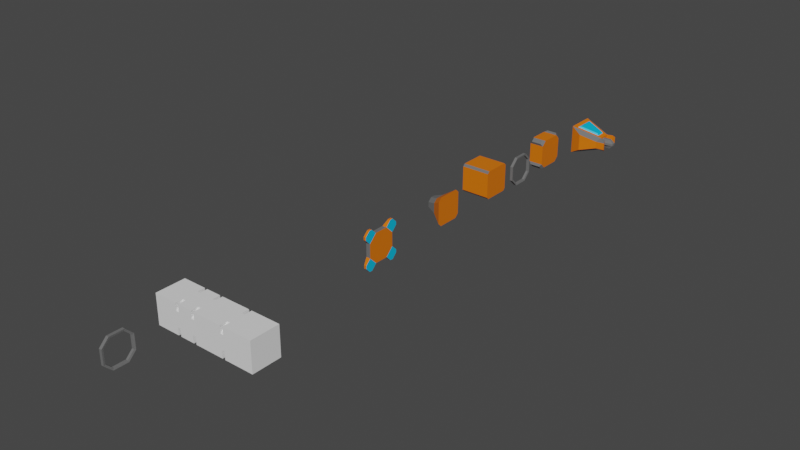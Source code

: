 # Source: modular_ship.blend  (saved by Blender 3.0.42; exported with 4.5.12 LTS)
import bpy
from mathutils import Matrix  # noqa: F401  (used for matrix-valued properties, if any)

bpy.ops.wm.read_factory_settings(use_empty=True)
scene = bpy.context.scene
scene.name = 'Scene'

# ---- collections
col_collection = bpy.data.collections.new('Collection'); scene.collection.children.link(col_collection)
col_concept_v1 = bpy.data.collections.new('Concept_v1'); scene.collection.children.link(col_concept_v1)

# ---- materials (node trees are filled in below, after node groups)
mat_base = bpy.data.materials.new('Base')
mat_base.use_transparent_shadow = False
mat_glass = bpy.data.materials.new('Glass')
mat_glass.use_transparent_shadow = False
mat_contrast = bpy.data.materials.new('Contrast')
mat_contrast.use_transparent_shadow = False
mat_glow = bpy.data.materials.new('Glow')
mat_glow.use_transparent_shadow = False

# ---- material node trees
mat_base.use_nodes = True; mat_base.node_tree.nodes.clear()
_N = mat_base.node_tree.nodes; _L = mat_base.node_tree.links
n0 = _N.new('ShaderNodeBsdfPrincipled'); n0.name = 'Principled BSDF'; n0.location = (10, 300)
n0.distribution = 'GGX'
n0.subsurface_method = 'RANDOM_WALK_SKIN'
n0.inputs[0].default_value = (0.8, 0.1701, 0.0, 1.0)
n0.inputs[3].default_value = 1.45
n0.inputs[27].default_value = (0.0, 0.0, 0.0, 1.0)
n0.inputs[28].default_value = 1.0
n1 = _N.new('ShaderNodeOutputMaterial'); n1.name = 'Material Output'; n1.location = (300, 300)
_L.new(n0.outputs[0], n1.inputs[0])
n1.is_active_output = True
mat_glass.use_nodes = True; mat_glass.node_tree.nodes.clear()
_N = mat_glass.node_tree.nodes; _L = mat_glass.node_tree.links
n0 = _N.new('ShaderNodeBsdfPrincipled'); n0.name = 'Principled BSDF'; n0.location = (10, 300)
n0.distribution = 'GGX'
n0.subsurface_method = 'RANDOM_WALK_SKIN'
n0.inputs[0].default_value = (0.0, 0.4898, 0.8, 1.0)
n0.inputs[3].default_value = 1.45
n0.inputs[27].default_value = (0.0, 0.0, 0.0, 1.0)
n0.inputs[28].default_value = 1.0
n1 = _N.new('ShaderNodeOutputMaterial'); n1.name = 'Material Output'; n1.location = (300, 300)
_L.new(n0.outputs[0], n1.inputs[0])
n1.is_active_output = True
mat_contrast.use_nodes = True; mat_contrast.node_tree.nodes.clear()
_N = mat_contrast.node_tree.nodes; _L = mat_contrast.node_tree.links
n0 = _N.new('ShaderNodeBsdfPrincipled'); n0.name = 'Principled BSDF'; n0.location = (10, 300)
n0.distribution = 'GGX'
n0.subsurface_method = 'RANDOM_WALK_SKIN'
n0.inputs[0].default_value = (0.1559, 0.1559, 0.1559, 1.0)
n0.inputs[3].default_value = 1.45
n0.inputs[27].default_value = (0.0, 0.0, 0.0, 1.0)
n0.inputs[28].default_value = 1.0
n1 = _N.new('ShaderNodeOutputMaterial'); n1.name = 'Material Output'; n1.location = (300, 300)
_L.new(n0.outputs[0], n1.inputs[0])
n1.is_active_output = True
mat_glow.use_nodes = True; mat_glow.node_tree.nodes.clear()
_N = mat_glow.node_tree.nodes; _L = mat_glow.node_tree.links
n0 = _N.new('ShaderNodeBsdfPrincipled'); n0.name = 'Principled BSDF'; n0.location = (10, 300)
n0.distribution = 'GGX'
n0.subsurface_method = 'RANDOM_WALK_SKIN'
n0.inputs[0].default_value = (0.0, 0.7824, 0.8, 1.0)
n0.inputs[3].default_value = 1.45
n0.inputs[27].default_value = (0.0, 0.0, 0.0, 1.0)
n0.inputs[28].default_value = 1.0
n1 = _N.new('ShaderNodeOutputMaterial'); n1.name = 'Material Output'; n1.location = (300, 300)
_L.new(n0.outputs[0], n1.inputs[0])
n1.is_active_output = True

# ---- world
world_world = bpy.data.worlds.new('World'); scene.world = world_world
world_world.use_nodes = True; world_world.node_tree.nodes.clear()
_N = world_world.node_tree.nodes; _L = world_world.node_tree.links
n0 = _N.new('ShaderNodeOutputWorld'); n0.name = 'World Output'; n0.location = (300, 300)
n1 = _N.new('ShaderNodeBackground'); n1.name = 'Background'; n1.location = (10, 300)
n1.inputs[0].default_value = (0.05088, 0.05088, 0.05088, 1.0)
_L.new(n1.outputs[0], n0.inputs[0])
n0.is_active_output = True
world_world.color = (0.05088, 0.05088, 0.05088)
world_world.use_sun_shadow = False
world_world.sun_shadow_jitter_overblur = 0.0

# ---- meshes
me_cube = bpy.data.meshes.new('Cube')
me_cube.from_pydata([(-0.5, -0.5, -0.5), (-0.5, -0.5, 0.5), (-0.5, 0.5, -0.5), (-0.5, 0.5, 0.5), (0.3, -0.5, -0.5), (0.3, -0.5, 0.5), (0.3, 0.5, -0.5), (0.3, 0.5, 0.5)], [], [(0, 1, 3, 2), (2, 3, 7, 6), (6, 7, 5, 4), (4, 5, 1, 0), (2, 6, 4, 0), (7, 3, 1, 5)])
_uv = me_cube.uv_layers.new(name='UVMap')
_uv.uv.foreach_set('vector', [0.375, 0.0, 0.625, 0.0, 0.625, 0.25, 0.375, 0.25, 0.375, 0.25, 0.625, 0.25, 0.625, 0.5, 0.375, 0.5, 0.375, 0.5, 0.625, 0.5, 0.625, 0.75, 0.375, 0.75, 0.375, 0.75, 0.625, 0.75, 0.625, 1.0, 0.375, 1.0, 0.125, 0.5, 0.375, 0.5, 0.375, 0.75, 0.125, 0.75, 0.625, 0.5, 0.875, 0.5, 0.875, 0.75, 0.625, 0.75])
me_cube.use_remesh_fix_poles = True
me_cube.use_remesh_preserve_attributes = False
me_cube.update()
me_cube_001 = bpy.data.meshes.new('Cube.001')
me_cube_001.from_pydata([(0.0, -0.5, -0.5), (0.0, -0.5, 0.5), (0.0, 0.5, -0.5), (0.0, 0.5, 0.5), (0.5, -0.5, -0.5), (0.5, -0.5, 0.5), (0.5, 0.5, -0.5), (0.5, 0.5, 0.5)], [], [(0, 1, 3, 2), (2, 3, 7, 6), (6, 7, 5, 4), (4, 5, 1, 0), (2, 6, 4, 0), (7, 3, 1, 5)])
_uv = me_cube_001.uv_layers.new(name='UVMap')
_uv.uv.foreach_set('vector', [0.375, 0.0, 0.625, 0.0, 0.625, 0.25, 0.375, 0.25, 0.375, 0.25, 0.625, 0.25, 0.625, 0.5, 0.375, 0.5, 0.375, 0.5, 0.625, 0.5, 0.625, 0.75, 0.375, 0.75, 0.375, 0.75, 0.625, 0.75, 0.625, 1.0, 0.375, 1.0, 0.125, 0.5, 0.375, 0.5, 0.375, 0.75, 0.125, 0.75, 0.625, 0.5, 0.875, 0.5, 0.875, 0.75, 0.625, 0.75])
me_cube_001.use_remesh_fix_poles = True
me_cube_001.use_remesh_preserve_attributes = False
me_cube_001.update()
me_cube_002 = bpy.data.meshes.new('Cube.002')
me_cube_002.from_pydata([(0.0, -0.5, -0.5), (0.0, -0.5, 0.5), (0.0, 0.5, -0.5), (0.0, 0.5, 0.5), (1.0, -0.5, -0.5), (1.0, -0.5, 0.5), (1.0, 0.5, -0.5), (1.0, 0.5, 0.5)], [], [(0, 1, 3, 2), (2, 3, 7, 6), (6, 7, 5, 4), (4, 5, 1, 0), (2, 6, 4, 0), (7, 3, 1, 5)])
_uv = me_cube_002.uv_layers.new(name='UVMap')
_uv.uv.foreach_set('vector', [0.375, 0.0, 0.625, 0.0, 0.625, 0.25, 0.375, 0.25, 0.375, 0.25, 0.625, 0.25, 0.625, 0.5, 0.375, 0.5, 0.375, 0.5, 0.625, 0.5, 0.625, 0.75, 0.375, 0.75, 0.375, 0.75, 0.625, 0.75, 0.625, 1.0, 0.375, 1.0, 0.125, 0.5, 0.375, 0.5, 0.375, 0.75, 0.125, 0.75, 0.625, 0.5, 0.875, 0.5, 0.875, 0.75, 0.625, 0.75])
me_cube_002.use_remesh_fix_poles = True
me_cube_002.use_remesh_preserve_attributes = False
me_cube_002.update()
me_cube_004 = bpy.data.meshes.new('Cube.004')
me_cube_004.from_pydata([(-0.5, -0.5, -0.5), (-0.5, -0.5, 0.5), (-0.5, 0.5, -0.5), (-0.5, 0.5, 0.5), (0.5, -0.5, -0.5), (0.5, -0.5, 0.5), (0.5, 0.5, -0.5), (0.5, 0.5, 0.5)], [], [(0, 1, 3, 2), (2, 3, 7, 6), (6, 7, 5, 4), (4, 5, 1, 0), (2, 6, 4, 0), (7, 3, 1, 5)])
_uv = me_cube_004.uv_layers.new(name='UVMap')
_uv.uv.foreach_set('vector', [0.375, 0.0, 0.625, 0.0, 0.625, 0.25, 0.375, 0.25, 0.375, 0.25, 0.625, 0.25, 0.625, 0.5, 0.375, 0.5, 0.375, 0.5, 0.625, 0.5, 0.625, 0.75, 0.375, 0.75, 0.375, 0.75, 0.625, 0.75, 0.625, 1.0, 0.375, 1.0, 0.125, 0.5, 0.375, 0.5, 0.375, 0.75, 0.125, 0.75, 0.625, 0.5, 0.875, 0.5, 0.875, 0.75, 0.625, 0.75])
me_cube_004.use_remesh_fix_poles = True
me_cube_004.use_remesh_preserve_attributes = False
me_cube_004.update()
me_cube_013 = bpy.data.meshes.new('Cube.013')
me_cube_013.from_pydata([(-0.1, -0.2489, -0.5), (-0.1, -0.5, -0.2489), (-0.1, -0.5, 0.2489), (-0.1, -0.2489, 0.5), (-0.1, 0.5, -0.2489), (-0.1, 0.2489, -0.5), (-0.1, 0.2489, 0.5), (-0.1, 0.5, 0.2489), (7.451e-09, -0.5, -0.2489), (7.451e-09, -0.2489, -0.5), (7.451e-09, -0.2489, 0.5), (7.451e-09, -0.5, 0.2489), (7.451e-09, 0.2489, -0.5), (7.451e-09, 0.5, -0.2489), (7.451e-09, 0.5, 0.2489), (7.451e-09, 0.2489, 0.5), (-0.01186, 0.4407, -0.2194), (-0.01186, 0.2194, -0.4407), (-0.08814, 0.2194, -0.4407), (-0.08814, 0.4407, -0.2194), (-0.08814, 0.4407, 0.2194), (-0.08814, 0.2194, 0.4407), (-0.01186, 0.2194, 0.4407), (-0.01186, 0.4407, 0.2194), (-0.08814, -0.4407, -0.2194), (-0.08814, -0.2194, -0.4407), (-0.01186, -0.2194, -0.4407), (-0.01186, -0.4407, -0.2194), (-0.01186, -0.4407, 0.2194), (-0.01186, -0.2194, 0.4407), (-0.08814, -0.2194, 0.4407), (-0.08814, -0.4407, 0.2194)], [], [(8, 11, 2, 1), (12, 13, 16, 17), (15, 6, 3, 10), (15, 10, 29, 22), (4, 7, 14, 13), (12, 5, 4, 13), (6, 15, 14, 7), (0, 9, 8, 1), (10, 3, 2, 11), (5, 12, 9, 0), (16, 19, 18, 17), (19, 16, 23, 20), (0, 1, 24, 25), (13, 14, 23, 16), (5, 0, 25, 18), (4, 5, 18, 19), (9, 12, 17, 26), (8, 9, 26, 27), (1, 2, 31, 24), (6, 7, 20, 21), (3, 6, 21, 30), (10, 11, 28, 29), (7, 4, 19, 20), (14, 15, 22, 23), (11, 8, 27, 28), (2, 3, 30, 31), (25, 26, 17, 18), (20, 23, 22, 21), (21, 22, 29, 30), (28, 31, 30, 29), (31, 28, 27, 24), (24, 27, 26, 25)])
_uv = me_cube_013.uv_layers.new(name='UVMap')
_uv.uv.foreach_set('vector', [0.4378, 0.75, 0.5622, 0.75, 0.5622, 1.0, 0.4378, 1.0, 0.375, 0.5628, 0.375, 0.5, 0.375, 0.5, 0.375, 0.5628, 0.625, 0.5628, 0.875, 0.5628, 0.875, 0.6872, 0.625, 0.6872, 0.625, 0.5628, 0.625, 0.6872, 0.625, 0.6872, 0.625, 0.5628, 0.4378, 0.25, 0.5622, 0.25, 0.5622, 0.5, 0.4378, 0.5, 0.375, 0.5628, 0.125, 0.5628, 0.125, 0.5, 0.375, 0.5, 0.625, 0.25, 0.625, 0.5, 0.5622, 0.5, 0.5622, 0.25, 0.125, 0.6872, 0.375, 0.6872, 0.375, 0.75, 0.125, 0.75, 0.625, 0.75, 0.625, 1.0, 0.5622, 1.0, 0.5622, 0.75, 0.125, 0.5628, 0.375, 0.5628, 0.375, 0.6872, 0.125, 0.6872, 0.375, 0.5, 0.125, 0.5, 0.125, 0.5628, 0.375, 0.5628, 0.125, 0.5, 0.375, 0.5, 0.5622, 0.5, 0.5622, 0.25, 0.125, 0.6872, 0.125, 0.75, 0.125, 0.75, 0.125, 0.6872, 0.4378, 0.5, 0.5622, 0.5, 0.5622, 0.5, 0.4378, 0.5, 0.125, 0.5628, 0.125, 0.6872, 0.125, 0.6872, 0.125, 0.5628, 0.125, 0.5, 0.125, 0.5628, 0.125, 0.5628, 0.125, 0.5, 0.375, 0.6872, 0.375, 0.5628, 0.375, 0.5628, 0.375, 0.6872, 0.375, 0.75, 0.375, 0.6872, 0.375, 0.6872, 0.375, 0.75, 0.4378, 1.0, 0.5622, 1.0, 0.5622, 1.0, 0.4378, 1.0, 0.625, 0.25, 0.5622, 0.25, 0.5622, 0.25, 0.625, 0.25, 0.875, 0.6872, 0.875, 0.5628, 0.875, 0.5628, 0.875, 0.6872, 0.625, 0.75, 0.5622, 0.75, 0.5622, 0.75, 0.625, 0.75, 0.5622, 0.25, 0.4378, 0.25, 0.4378, 0.25, 0.5622, 0.25, 0.5622, 0.5, 0.625, 0.5, 0.625, 0.5, 0.5622, 0.5, 0.5622, 0.75, 0.4378, 0.75, 0.4378, 0.75, 0.5622, 0.75, 0.5622, 1.0, 0.625, 1.0, 0.625, 1.0, 0.5622, 1.0, 0.125, 0.6872, 0.375, 0.6872, 0.375, 0.5628, 0.125, 0.5628, 0.5622, 0.25, 0.5622, 0.5, 0.625, 0.5, 0.625, 0.25, 0.625, 0.25, 0.625, 0.5, 0.625, 0.6872, 0.875, 0.6872, 0.5622, 0.75, 0.5622, 1.0, 0.625, 1.0, 0.625, 0.6872, 0.5622, 1.0, 0.5622, 0.75, 0.4378, 0.75, 0.4378, 1.0, 0.4378, 1.0, 0.4378, 0.75, 0.375, 0.6872, 0.125, 0.6872])
me_cube_013.use_remesh_fix_poles = True
me_cube_013.use_remesh_preserve_attributes = False
me_cube_013.update()
me_cube_012 = bpy.data.meshes.new('Cube.012')
me_cube_012.from_pydata([(-0.1, -0.2489, -0.5), (-0.1, -0.5, -0.2489), (-0.1, -0.5, 0.2489), (-0.1, -0.2489, 0.5), (-0.1, 0.5, -0.2489), (-0.1, 0.2489, -0.5), (-0.1, 0.2489, 0.5), (-0.1, 0.5, 0.2489), (7.451e-09, -0.5, -0.2489), (7.451e-09, -0.2489, -0.5), (7.451e-09, -0.2489, 0.5), (7.451e-09, -0.5, 0.2489), (7.451e-09, 0.2489, -0.5), (7.451e-09, 0.5, -0.2489), (7.451e-09, 0.5, 0.2489), (7.451e-09, 0.2489, 0.5), (-0.01186, 0.4407, -0.2194), (-0.01186, 0.2194, -0.4407), (-0.08814, 0.2194, -0.4407), (-0.08814, 0.4407, -0.2194), (-0.08814, 0.4407, 0.2194), (-0.08814, 0.2194, 0.4407), (-0.01186, 0.2194, 0.4407), (-0.01186, 0.4407, 0.2194), (-0.08814, -0.4407, -0.2194), (-0.08814, -0.2194, -0.4407), (-0.01186, -0.2194, -0.4407), (-0.01186, -0.4407, -0.2194), (-0.01186, -0.4407, 0.2194), (-0.01186, -0.2194, 0.4407), (-0.08814, -0.2194, 0.4407), (-0.08814, -0.4407, 0.2194)], [], [(8, 11, 2, 1), (12, 13, 16, 17), (15, 6, 3, 10), (15, 10, 29, 22), (4, 7, 14, 13), (12, 5, 4, 13), (6, 15, 14, 7), (0, 9, 8, 1), (10, 3, 2, 11), (5, 12, 9, 0), (16, 19, 18, 17), (19, 16, 23, 20), (0, 1, 24, 25), (13, 14, 23, 16), (5, 0, 25, 18), (4, 5, 18, 19), (9, 12, 17, 26), (8, 9, 26, 27), (1, 2, 31, 24), (6, 7, 20, 21), (3, 6, 21, 30), (10, 11, 28, 29), (7, 4, 19, 20), (14, 15, 22, 23), (11, 8, 27, 28), (2, 3, 30, 31), (25, 26, 17, 18), (20, 23, 22, 21), (21, 22, 29, 30), (28, 31, 30, 29), (31, 28, 27, 24), (24, 27, 26, 25)])
_uv = me_cube_012.uv_layers.new(name='UVMap')
_uv.uv.foreach_set('vector', [0.4378, 0.75, 0.5622, 0.75, 0.5622, 1.0, 0.4378, 1.0, 0.375, 0.5628, 0.375, 0.5, 0.375, 0.5, 0.375, 0.5628, 0.625, 0.5628, 0.875, 0.5628, 0.875, 0.6872, 0.625, 0.6872, 0.625, 0.5628, 0.625, 0.6872, 0.625, 0.6872, 0.625, 0.5628, 0.4378, 0.25, 0.5622, 0.25, 0.5622, 0.5, 0.4378, 0.5, 0.375, 0.5628, 0.125, 0.5628, 0.125, 0.5, 0.375, 0.5, 0.625, 0.25, 0.625, 0.5, 0.5622, 0.5, 0.5622, 0.25, 0.125, 0.6872, 0.375, 0.6872, 0.375, 0.75, 0.125, 0.75, 0.625, 0.75, 0.625, 1.0, 0.5622, 1.0, 0.5622, 0.75, 0.125, 0.5628, 0.375, 0.5628, 0.375, 0.6872, 0.125, 0.6872, 0.375, 0.5, 0.125, 0.5, 0.125, 0.5628, 0.375, 0.5628, 0.125, 0.5, 0.375, 0.5, 0.5622, 0.5, 0.5622, 0.25, 0.125, 0.6872, 0.125, 0.75, 0.125, 0.75, 0.125, 0.6872, 0.4378, 0.5, 0.5622, 0.5, 0.5622, 0.5, 0.4378, 0.5, 0.125, 0.5628, 0.125, 0.6872, 0.125, 0.6872, 0.125, 0.5628, 0.125, 0.5, 0.125, 0.5628, 0.125, 0.5628, 0.125, 0.5, 0.375, 0.6872, 0.375, 0.5628, 0.375, 0.5628, 0.375, 0.6872, 0.375, 0.75, 0.375, 0.6872, 0.375, 0.6872, 0.375, 0.75, 0.4378, 1.0, 0.5622, 1.0, 0.5622, 1.0, 0.4378, 1.0, 0.625, 0.25, 0.5622, 0.25, 0.5622, 0.25, 0.625, 0.25, 0.875, 0.6872, 0.875, 0.5628, 0.875, 0.5628, 0.875, 0.6872, 0.625, 0.75, 0.5622, 0.75, 0.5622, 0.75, 0.625, 0.75, 0.5622, 0.25, 0.4378, 0.25, 0.4378, 0.25, 0.5622, 0.25, 0.5622, 0.5, 0.625, 0.5, 0.625, 0.5, 0.5622, 0.5, 0.5622, 0.75, 0.4378, 0.75, 0.4378, 0.75, 0.5622, 0.75, 0.5622, 1.0, 0.625, 1.0, 0.625, 1.0, 0.5622, 1.0, 0.125, 0.6872, 0.375, 0.6872, 0.375, 0.5628, 0.125, 0.5628, 0.5622, 0.25, 0.5622, 0.5, 0.625, 0.5, 0.625, 0.25, 0.625, 0.25, 0.625, 0.5, 0.625, 0.6872, 0.875, 0.6872, 0.5622, 0.75, 0.5622, 1.0, 0.625, 1.0, 0.625, 0.6872, 0.5622, 1.0, 0.5622, 0.75, 0.4378, 0.75, 0.4378, 1.0, 0.4378, 1.0, 0.4378, 0.75, 0.375, 0.6872, 0.125, 0.6872])
me_cube_012.use_remesh_fix_poles = True
me_cube_012.use_remesh_preserve_attributes = False
me_cube_012.update()
me_cube_014 = bpy.data.meshes.new('Cube.014')
me_cube_014.from_pydata([(-0.1, -0.2489, -0.5), (-0.1, -0.5, -0.2489), (-0.1, -0.5, 0.2489), (-0.1, -0.2489, 0.5), (-0.1, 0.5, -0.2489), (-0.1, 0.2489, -0.5), (-0.1, 0.2489, 0.5), (-0.1, 0.5, 0.2489), (7.451e-09, -0.5, -0.2489), (7.451e-09, -0.2489, -0.5), (7.451e-09, -0.2489, 0.5), (7.451e-09, -0.5, 0.2489), (7.451e-09, 0.2489, -0.5), (7.451e-09, 0.5, -0.2489), (7.451e-09, 0.5, 0.2489), (7.451e-09, 0.2489, 0.5), (-0.01186, 0.4407, -0.2194), (-0.01186, 0.2194, -0.4407), (-0.08814, 0.2194, -0.4407), (-0.08814, 0.4407, -0.2194), (-0.08814, 0.4407, 0.2194), (-0.08814, 0.2194, 0.4407), (-0.01186, 0.2194, 0.4407), (-0.01186, 0.4407, 0.2194), (-0.08814, -0.4407, -0.2194), (-0.08814, -0.2194, -0.4407), (-0.01186, -0.2194, -0.4407), (-0.01186, -0.4407, -0.2194), (-0.01186, -0.4407, 0.2194), (-0.01186, -0.2194, 0.4407), (-0.08814, -0.2194, 0.4407), (-0.08814, -0.4407, 0.2194)], [], [(8, 11, 2, 1), (12, 13, 16, 17), (15, 6, 3, 10), (15, 10, 29, 22), (4, 7, 14, 13), (12, 5, 4, 13), (6, 15, 14, 7), (0, 9, 8, 1), (10, 3, 2, 11), (5, 12, 9, 0), (16, 19, 18, 17), (19, 16, 23, 20), (0, 1, 24, 25), (13, 14, 23, 16), (5, 0, 25, 18), (4, 5, 18, 19), (9, 12, 17, 26), (8, 9, 26, 27), (1, 2, 31, 24), (6, 7, 20, 21), (3, 6, 21, 30), (10, 11, 28, 29), (7, 4, 19, 20), (14, 15, 22, 23), (11, 8, 27, 28), (2, 3, 30, 31), (25, 26, 17, 18), (20, 23, 22, 21), (21, 22, 29, 30), (28, 31, 30, 29), (31, 28, 27, 24), (24, 27, 26, 25)])
_uv = me_cube_014.uv_layers.new(name='UVMap')
_uv.uv.foreach_set('vector', [0.4378, 0.75, 0.5622, 0.75, 0.5622, 1.0, 0.4378, 1.0, 0.375, 0.5628, 0.375, 0.5, 0.375, 0.5, 0.375, 0.5628, 0.625, 0.5628, 0.875, 0.5628, 0.875, 0.6872, 0.625, 0.6872, 0.625, 0.5628, 0.625, 0.6872, 0.625, 0.6872, 0.625, 0.5628, 0.4378, 0.25, 0.5622, 0.25, 0.5622, 0.5, 0.4378, 0.5, 0.375, 0.5628, 0.125, 0.5628, 0.125, 0.5, 0.375, 0.5, 0.625, 0.25, 0.625, 0.5, 0.5622, 0.5, 0.5622, 0.25, 0.125, 0.6872, 0.375, 0.6872, 0.375, 0.75, 0.125, 0.75, 0.625, 0.75, 0.625, 1.0, 0.5622, 1.0, 0.5622, 0.75, 0.125, 0.5628, 0.375, 0.5628, 0.375, 0.6872, 0.125, 0.6872, 0.375, 0.5, 0.125, 0.5, 0.125, 0.5628, 0.375, 0.5628, 0.125, 0.5, 0.375, 0.5, 0.5622, 0.5, 0.5622, 0.25, 0.125, 0.6872, 0.125, 0.75, 0.125, 0.75, 0.125, 0.6872, 0.4378, 0.5, 0.5622, 0.5, 0.5622, 0.5, 0.4378, 0.5, 0.125, 0.5628, 0.125, 0.6872, 0.125, 0.6872, 0.125, 0.5628, 0.125, 0.5, 0.125, 0.5628, 0.125, 0.5628, 0.125, 0.5, 0.375, 0.6872, 0.375, 0.5628, 0.375, 0.5628, 0.375, 0.6872, 0.375, 0.75, 0.375, 0.6872, 0.375, 0.6872, 0.375, 0.75, 0.4378, 1.0, 0.5622, 1.0, 0.5622, 1.0, 0.4378, 1.0, 0.625, 0.25, 0.5622, 0.25, 0.5622, 0.25, 0.625, 0.25, 0.875, 0.6872, 0.875, 0.5628, 0.875, 0.5628, 0.875, 0.6872, 0.625, 0.75, 0.5622, 0.75, 0.5622, 0.75, 0.625, 0.75, 0.5622, 0.25, 0.4378, 0.25, 0.4378, 0.25, 0.5622, 0.25, 0.5622, 0.5, 0.625, 0.5, 0.625, 0.5, 0.5622, 0.5, 0.5622, 0.75, 0.4378, 0.75, 0.4378, 0.75, 0.5622, 0.75, 0.5622, 1.0, 0.625, 1.0, 0.625, 1.0, 0.5622, 1.0, 0.125, 0.6872, 0.375, 0.6872, 0.375, 0.5628, 0.125, 0.5628, 0.5622, 0.25, 0.5622, 0.5, 0.625, 0.5, 0.625, 0.25, 0.625, 0.25, 0.625, 0.5, 0.625, 0.6872, 0.875, 0.6872, 0.5622, 0.75, 0.5622, 1.0, 0.625, 1.0, 0.625, 0.6872, 0.5622, 1.0, 0.5622, 0.75, 0.4378, 0.75, 0.4378, 1.0, 0.4378, 1.0, 0.4378, 0.75, 0.375, 0.6872, 0.125, 0.6872])
me_cube_014.use_remesh_fix_poles = True
me_cube_014.use_remesh_preserve_attributes = False
me_cube_014.update()
me_cube_015 = bpy.data.meshes.new('Cube.015')
me_cube_015.from_pydata([(-0.4766, -0.213, -0.2191), (-0.4766, -0.213, 0.2078), (-0.4766, 0.2139, -0.2191), (-0.4766, 0.2139, 0.2078), (0.5234, -0.4996, -0.5057), (0.5234, -0.4996, 0.4943), (0.5234, 0.5004, -0.5057), (0.5234, 0.5004, 0.4943), (-0.4148, -0.421, -0.1312), (-0.4148, -0.421, 0.1199), (-0.4148, 0.4219, 0.1199), (-0.4148, 0.4219, -0.1312), (0.1733, 0.5904, -0.2997), (0.1733, 0.5904, 0.2884), (0.1733, -0.5896, 0.2884), (0.1733, -0.5896, -0.2997), (-0.679, -0.2731, -0.2191), (-0.679, -0.2731, 0.2078), (-0.679, 0.2739, 0.2078), (-0.679, 0.2739, -0.2191), (-0.7172, -0.3811, -0.1312), (-0.7172, -0.3811, 0.1199), (-0.7172, 0.382, 0.1199), (-0.7172, 0.382, -0.1312), (-0.3387, -0.1542, 0.2473), (-0.3387, 0.155, 0.2473), (0.3855, 0.3625, 0.4548), (0.3855, -0.3617, 0.4548), (-0.291, -0.1277, 0.3145), (-0.291, 0.1286, 0.3145), (0.3095, 0.3006, 0.4865), (0.3095, -0.2998, 0.4865), (-0.7557, -0.03916, -0.1707), (-0.8855, -0.06473, -0.04525), (-0.8855, -0.06473, 0.0339), (-0.7557, -0.03916, 0.1594), (-0.8855, 0.06556, -0.04525), (-0.7557, 0.03999, -0.1707), (-0.7557, 0.03999, 0.1594), (-0.8855, 0.06556, 0.0339), (-0.4115, -0.1646, -0.04525), (-0.4115, -0.03916, -0.1707), (-0.4115, -0.03916, 0.1594), (-0.4115, -0.1646, 0.0339), (-0.4115, 0.03999, -0.1707), (-0.4115, 0.1655, -0.04525), (-0.4115, 0.1655, 0.0339), (-0.4115, 0.03999, 0.1594)], [], [(0, 1, 3, 2), (10, 11, 23, 22), (6, 7, 5, 4), (11, 2, 19, 23), (2, 6, 4, 0), (3, 1, 24, 25), (0, 4, 15, 8), (7, 6, 12, 13), (6, 2, 11, 12), (5, 1, 9, 14), (4, 5, 14, 15), (3, 7, 13, 10), (17, 16, 20, 21), (19, 18, 22, 23), (0, 8, 20, 16), (3, 10, 22, 18), (2, 3, 18, 19), (9, 1, 17, 21), (1, 0, 16, 17), (8, 9, 21, 20), (27, 26, 30, 31), (1, 5, 27, 24), (7, 3, 25, 26), (5, 7, 26, 27), (30, 29, 28, 31), (25, 24, 28, 29), (24, 27, 31, 28), (26, 25, 29, 30), (40, 43, 34, 33), (44, 45, 46, 47, 42, 43, 40, 41), (39, 34, 35, 38), (47, 38, 35, 42), (36, 33, 34, 39), (36, 39, 46, 45), (44, 37, 36, 45), (38, 47, 46, 39), (32, 41, 40, 33), (42, 35, 34, 43), (37, 44, 41, 32), (40, 33, 36, 37), (36, 33, 32, 37), (8, 15, 14, 9), (11, 10, 13, 12)])
me_cube_015.polygons.foreach_set('material_index', [0, 0, 0, 2, 0, 0, 2, 0, 2, 2, 0, 2, 0, 0, 2, 2, 0, 2, 0, 0, 1, 0, 0, 0, 1, 1, 1, 1, 2, 2, 2, 2, 2, 2, 2, 2, 2, 2, 2, 2, 2, 0, 0])
_uv = me_cube_015.uv_layers.new(name='UVMap')
_uv.uv.foreach_set('vector', [0.375, 0.0, 0.625, 0.0, 0.625, 0.25, 0.375, 0.25, 0.625, 0.25, 0.375, 0.25, 0.375, 0.25, 0.625, 0.25, 0.375, 0.5, 0.625, 0.5, 0.625, 0.75, 0.375, 0.75, 0.125, 0.5, 0.125, 0.5, 0.125, 0.5, 0.125, 0.5, 0.125, 0.5, 0.375, 0.5, 0.375, 0.75, 0.125, 0.75, 0.625, 0.25, 0.625, 0.0, 0.625, 0.0, 0.625, 0.25, 0.125, 0.75, 0.375, 0.75, 0.375, 0.75, 0.125, 0.75, 0.625, 0.5, 0.375, 0.5, 0.375, 0.5, 0.625, 0.5, 0.375, 0.5, 0.125, 0.5, 0.125, 0.5, 0.375, 0.5, 0.625, 0.75, 0.875, 0.75, 0.875, 0.75, 0.625, 0.75, 0.375, 0.75, 0.625, 0.75, 0.625, 0.75, 0.375, 0.75, 0.875, 0.5, 0.625, 0.5, 0.625, 0.5, 0.875, 0.5, 0.625, 0.0, 0.375, 0.0, 0.375, 0.0, 0.625, 0.0, 0.375, 0.25, 0.625, 0.25, 0.625, 0.25, 0.375, 0.25, 0.125, 0.75, 0.125, 0.75, 0.125, 0.75, 0.125, 0.75, 0.875, 0.5, 0.875, 0.5, 0.875, 0.5, 0.875, 0.5, 0.375, 0.25, 0.625, 0.25, 0.625, 0.25, 0.375, 0.25, 0.875, 0.75, 0.875, 0.75, 0.875, 0.75, 0.875, 0.75, 0.625, 0.0, 0.375, 0.0, 0.375, 0.0, 0.625, 0.0, 0.375, 1.0, 0.625, 1.0, 0.625, 1.0, 0.375, 1.0, 0.625, 0.75, 0.625, 0.5, 0.625, 0.5, 0.625, 0.75, 0.875, 0.75, 0.625, 0.75, 0.625, 0.75, 0.875, 0.75, 0.625, 0.5, 0.875, 0.5, 0.875, 0.5, 0.625, 0.5, 0.625, 0.75, 0.625, 0.5, 0.625, 0.5, 0.625, 0.75, 0.625, 0.5, 0.875, 0.5, 0.875, 0.75, 0.625, 0.75, 0.625, 0.25, 0.625, 0.0, 0.625, 0.0, 0.625, 0.25, 0.875, 0.75, 0.625, 0.75, 0.625, 0.75, 0.875, 0.75, 0.625, 0.5, 0.875, 0.5, 0.875, 0.5, 0.625, 0.5, 0.47, 0.75, 0.53, 0.75, 0.53, 1.0, 0.47, 1.0, 0.375, 0.595, 0.47, 0.5, 0.53, 0.5, 0.625, 0.595, 0.625, 0.655, 0.53, 0.75, 0.47, 0.75, 0.375, 0.655, 0.53, 0.25, 0.53, 1.0, 0.875, 0.655, 0.625, 0.25, 0.625, 0.595, 0.875, 0.595, 0.875, 0.655, 0.625, 0.655, 0.47, 0.25, 0.47, 1.0, 0.53, 1.0, 0.53, 0.25, 0.47, 0.25, 0.53, 0.25, 0.53, 0.5, 0.47, 0.5, 0.375, 0.595, 0.125, 0.595, 0.125, 0.5, 0.375, 0.5, 0.625, 0.25, 0.625, 0.5, 0.53, 0.5, 0.53, 0.25, 0.125, 0.655, 0.375, 0.655, 0.375, 0.75, 0.125, 0.75, 0.625, 0.75, 0.625, 1.0, 0.53, 1.0, 0.53, 0.75, 0.125, 0.595, 0.375, 0.595, 0.375, 0.655, 0.125, 0.655, 0.375, 0.75, 0.125, 0.75, 0.47, 0.25, 0.125, 0.595, 0.47, 0.25, 0.47, 1.0, 0.125, 0.655, 0.125, 0.595, 0.125, 0.75, 0.375, 0.75, 0.625, 0.75, 0.875, 0.75, 0.125, 0.5, 0.875, 0.5, 0.625, 0.5, 0.375, 0.5])
me_cube_015.materials.append(mat_base)
me_cube_015.materials.append(mat_glass)
me_cube_015.materials.append(mat_contrast)
me_cube_015.use_remesh_fix_poles = True
me_cube_015.use_remesh_preserve_attributes = False
me_cube_015.use_mirror_x = True
me_cube_015.use_mirror_y = True
me_cube_015.use_mirror_z = True
me_cube_015.update()
me_cube_016 = bpy.data.meshes.new('Cube.016')
me_cube_016.from_pydata([(-0.05, -0.2489, -0.5), (-0.05, -0.5, -0.2489), (-0.05, -0.5, 0.2489), (-0.05, -0.2489, 0.5), (-0.05, 0.5, -0.2489), (-0.05, 0.2489, -0.5), (-0.05, 0.2489, 0.5), (-0.05, 0.5, 0.2489), (0.05, -0.5, -0.2489), (0.05, -0.2489, -0.5), (0.05, -0.2489, 0.5), (0.05, -0.5, 0.2489), (0.05, 0.2489, -0.5), (0.05, 0.5, -0.2489), (0.05, 0.5, 0.2489), (0.05, 0.2489, 0.5), (0.03814, 0.4407, -0.2194), (0.03814, 0.2194, -0.4407), (-0.03814, 0.2194, -0.4407), (-0.03814, 0.4407, -0.2194), (-0.03814, 0.4407, 0.2194), (-0.03814, 0.2194, 0.4407), (0.03814, 0.2194, 0.4407), (0.03814, 0.4407, 0.2194), (-0.03814, -0.4407, -0.2194), (-0.03814, -0.2194, -0.4407), (0.03814, -0.2194, -0.4407), (0.03814, -0.4407, -0.2194), (0.03814, -0.4407, 0.2194), (0.03814, -0.2194, 0.4407), (-0.03814, -0.2194, 0.4407), (-0.03814, -0.4407, 0.2194)], [], [(8, 11, 2, 1), (12, 13, 16, 17), (15, 6, 3, 10), (15, 10, 29, 22), (4, 7, 14, 13), (12, 5, 4, 13), (6, 15, 14, 7), (0, 9, 8, 1), (10, 3, 2, 11), (5, 12, 9, 0), (16, 19, 18, 17), (19, 16, 23, 20), (0, 1, 24, 25), (13, 14, 23, 16), (5, 0, 25, 18), (4, 5, 18, 19), (9, 12, 17, 26), (8, 9, 26, 27), (1, 2, 31, 24), (6, 7, 20, 21), (3, 6, 21, 30), (10, 11, 28, 29), (7, 4, 19, 20), (14, 15, 22, 23), (11, 8, 27, 28), (2, 3, 30, 31), (25, 26, 17, 18), (20, 23, 22, 21), (21, 22, 29, 30), (28, 31, 30, 29), (31, 28, 27, 24), (24, 27, 26, 25)])
_uv = me_cube_016.uv_layers.new(name='UVMap')
_uv.uv.foreach_set('vector', [0.4378, 0.75, 0.5622, 0.75, 0.5622, 1.0, 0.4378, 1.0, 0.375, 0.5628, 0.375, 0.5, 0.375, 0.5, 0.375, 0.5628, 0.625, 0.5628, 0.875, 0.5628, 0.875, 0.6872, 0.625, 0.6872, 0.625, 0.5628, 0.625, 0.6872, 0.625, 0.6872, 0.625, 0.5628, 0.4378, 0.25, 0.5622, 0.25, 0.5622, 0.5, 0.4378, 0.5, 0.375, 0.5628, 0.125, 0.5628, 0.125, 0.5, 0.375, 0.5, 0.625, 0.25, 0.625, 0.5, 0.5622, 0.5, 0.5622, 0.25, 0.125, 0.6872, 0.375, 0.6872, 0.375, 0.75, 0.125, 0.75, 0.625, 0.75, 0.625, 1.0, 0.5622, 1.0, 0.5622, 0.75, 0.125, 0.5628, 0.375, 0.5628, 0.375, 0.6872, 0.125, 0.6872, 0.375, 0.5, 0.125, 0.5, 0.125, 0.5628, 0.375, 0.5628, 0.125, 0.5, 0.375, 0.5, 0.5622, 0.5, 0.5622, 0.25, 0.125, 0.6872, 0.125, 0.75, 0.125, 0.75, 0.125, 0.6872, 0.4378, 0.5, 0.5622, 0.5, 0.5622, 0.5, 0.4378, 0.5, 0.125, 0.5628, 0.125, 0.6872, 0.125, 0.6872, 0.125, 0.5628, 0.125, 0.5, 0.125, 0.5628, 0.125, 0.5628, 0.125, 0.5, 0.375, 0.6872, 0.375, 0.5628, 0.375, 0.5628, 0.375, 0.6872, 0.375, 0.75, 0.375, 0.6872, 0.375, 0.6872, 0.375, 0.75, 0.4378, 1.0, 0.5622, 1.0, 0.5622, 1.0, 0.4378, 1.0, 0.625, 0.25, 0.5622, 0.25, 0.5622, 0.25, 0.625, 0.25, 0.875, 0.6872, 0.875, 0.5628, 0.875, 0.5628, 0.875, 0.6872, 0.625, 0.75, 0.5622, 0.75, 0.5622, 0.75, 0.625, 0.75, 0.5622, 0.25, 0.4378, 0.25, 0.4378, 0.25, 0.5622, 0.25, 0.5622, 0.5, 0.625, 0.5, 0.625, 0.5, 0.5622, 0.5, 0.5622, 0.75, 0.4378, 0.75, 0.4378, 0.75, 0.5622, 0.75, 0.5622, 1.0, 0.625, 1.0, 0.625, 1.0, 0.5622, 1.0, 0.125, 0.6872, 0.375, 0.6872, 0.375, 0.5628, 0.125, 0.5628, 0.5622, 0.25, 0.5622, 0.5, 0.625, 0.5, 0.625, 0.25, 0.625, 0.25, 0.625, 0.5, 0.625, 0.6872, 0.875, 0.6872, 0.5622, 0.75, 0.5622, 1.0, 0.625, 1.0, 0.625, 0.6872, 0.5622, 1.0, 0.5622, 0.75, 0.4378, 0.75, 0.4378, 1.0, 0.4378, 1.0, 0.4378, 0.75, 0.375, 0.6872, 0.125, 0.6872])
me_cube_016.materials.append(mat_contrast)
me_cube_016.use_remesh_fix_poles = True
me_cube_016.use_remesh_preserve_attributes = False
me_cube_016.update()
me_cube_017 = bpy.data.meshes.new('Cube.017')
me_cube_017.from_pydata([(-0.5, -0.4254, -0.5), (-0.5, -0.5, -0.4254), (-0.5, -0.5, 0.4254), (-0.5, -0.4254, 0.5), (-0.5, 0.5, -0.4254), (-0.5, 0.4254, -0.5), (-0.5, 0.4254, 0.5), (-0.5, 0.5, 0.4254), (0.5, -0.5, -0.4254), (0.5, -0.4254, -0.5), (0.5, -0.4254, 0.5), (0.5, -0.5, 0.4254), (0.5, 0.4254, -0.5), (0.5, 0.5, -0.4254), (0.5, 0.5, 0.4254), (0.5, 0.4254, 0.5)], [], [(8, 11, 2, 1), (12, 13, 14, 15, 10, 11, 8, 9), (15, 6, 3, 10), (0, 1, 2, 3, 6, 7, 4, 5), (4, 7, 14, 13), (12, 5, 4, 13), (6, 15, 14, 7), (0, 9, 8, 1), (10, 3, 2, 11), (5, 12, 9, 0)])
me_cube_017.polygons.foreach_set('material_index', [0, 0, 0, 0, 0, 1, 1, 1, 1, 0])
_uv = me_cube_017.uv_layers.new(name='UVMap')
_uv.uv.foreach_set('vector', [0.3937, 0.75, 0.6063, 0.75, 0.6063, 1.0, 0.3937, 1.0, 0.375, 0.5187, 0.3937, 0.5, 0.6063, 0.5, 0.625, 0.5187, 0.625, 0.7313, 0.6063, 0.75, 0.3937, 0.75, 0.375, 0.7313, 0.625, 0.5187, 0.875, 0.5187, 0.875, 0.7313, 0.625, 0.7313, 0.375, 0.01866, 0.3937, 0.0, 0.6063, 0.0, 0.625, 0.01866, 0.625, 0.2313, 0.6063, 0.25, 0.3937, 0.25, 0.375, 0.2313, 0.3937, 0.25, 0.6063, 0.25, 0.6063, 0.5, 0.3937, 0.5, 0.375, 0.5187, 0.125, 0.5187, 0.125, 0.5, 0.375, 0.5, 0.625, 0.25, 0.625, 0.5, 0.6063, 0.5, 0.6063, 0.25, 0.125, 0.7313, 0.375, 0.7313, 0.375, 0.75, 0.125, 0.75, 0.625, 0.75, 0.625, 1.0, 0.6063, 1.0, 0.6063, 0.75, 0.125, 0.5187, 0.375, 0.5187, 0.375, 0.7313, 0.125, 0.7313])
me_cube_017.materials.append(mat_base)
me_cube_017.materials.append(mat_contrast)
me_cube_017.use_remesh_fix_poles = True
me_cube_017.use_remesh_preserve_attributes = False
me_cube_017.update()
me_cube_021 = bpy.data.meshes.new('Cube.021')
me_cube_021.from_pydata([(-0.25, -0.339, -0.5), (-0.25, -0.5, -0.339), (-0.25, -0.5, 0.339), (-0.25, -0.339, 0.5), (-0.25, 0.5, -0.339), (-0.25, 0.339, -0.5), (-0.25, 0.339, 0.5), (-0.25, 0.5, 0.339), (0.25, -0.5, -0.339), (0.25, -0.339, -0.5), (0.25, -0.339, 0.5), (0.25, -0.5, 0.339), (0.25, 0.339, -0.5), (0.25, 0.5, -0.339), (0.25, 0.5, 0.339), (0.25, 0.339, 0.5), (0.1755, 0.5417, -0.4287), (0.1755, 0.4287, -0.5417), (-0.1755, 0.4287, -0.5417), (-0.1755, 0.5417, -0.4287), (-0.1755, 0.5417, 0.4287), (-0.1755, 0.4287, 0.5417), (0.1755, 0.4287, 0.5417), (0.1755, 0.5417, 0.4287), (-0.1755, -0.5417, -0.4287), (-0.1755, -0.4287, -0.5417), (0.1755, -0.4287, -0.5417), (0.1755, -0.5417, -0.4287), (0.1755, -0.5417, 0.4287), (0.1755, -0.4287, 0.5417), (-0.1755, -0.4287, 0.5417), (-0.1755, -0.5417, 0.4287)], [], [(8, 11, 2, 1), (12, 13, 14, 15, 10, 11, 8, 9), (15, 6, 3, 10), (0, 1, 2, 3, 6, 7, 4, 5), (4, 7, 14, 13), (14, 7, 20, 23), (3, 2, 31, 30), (15, 14, 23, 22), (10, 3, 30, 29), (5, 12, 9, 0), (17, 18, 19, 16), (21, 22, 23, 20), (25, 26, 27, 24), (29, 30, 31, 28), (13, 12, 17, 16), (2, 11, 28, 31), (1, 0, 25, 24), (12, 5, 18, 17), (0, 9, 26, 25), (5, 4, 19, 18), (9, 8, 27, 26), (4, 13, 16, 19), (8, 1, 24, 27), (7, 6, 21, 20), (11, 10, 29, 28), (6, 15, 22, 21)])
me_cube_021.polygons.foreach_set('material_index', [0, 0, 0, 0, 0, 1, 1, 1, 1, 0, 1, 1, 1, 1, 1, 1, 1, 1, 1, 1, 1, 1, 1, 1, 1, 1])
_uv = me_cube_021.uv_layers.new(name='UVMap')
_uv.uv.foreach_set('vector', [0.4153, 0.75, 0.5847, 0.75, 0.5847, 1.0, 0.4153, 1.0, 0.375, 0.5403, 0.4153, 0.5, 0.5847, 0.5, 0.625, 0.5403, 0.625, 0.7097, 0.5847, 0.75, 0.4153, 0.75, 0.375, 0.7097, 0.625, 0.5403, 0.875, 0.5403, 0.875, 0.7097, 0.625, 0.7097, 0.375, 0.04026, 0.4153, 0.0, 0.5847, 0.0, 0.625, 0.04026, 0.625, 0.2097, 0.5847, 0.25, 0.4153, 0.25, 0.375, 0.2097, 0.4153, 0.25, 0.5847, 0.25, 0.5847, 0.5, 0.4153, 0.5, 0.5847, 0.5, 0.5847, 0.25, 0.5847, 0.25, 0.5847, 0.5, 0.625, 0.04026, 0.5847, 0.0, 0.5847, 0.0, 0.625, 0.04026, 0.625, 0.5403, 0.5847, 0.5, 0.5847, 0.5, 0.625, 0.5403, 0.625, 0.7097, 0.875, 0.7097, 0.875, 0.7097, 0.625, 0.7097, 0.125, 0.5403, 0.375, 0.5403, 0.375, 0.7097, 0.125, 0.7097, 0.375, 0.5403, 0.125, 0.5403, 0.125, 0.5, 0.375, 0.5, 0.625, 0.25, 0.625, 0.5, 0.5847, 0.5, 0.5847, 0.25, 0.125, 0.7097, 0.375, 0.7097, 0.375, 0.75, 0.125, 0.75, 0.625, 0.75, 0.625, 1.0, 0.5847, 1.0, 0.5847, 0.75, 0.4153, 0.5, 0.375, 0.5403, 0.375, 0.5403, 0.4153, 0.5, 0.5847, 1.0, 0.5847, 0.75, 0.5847, 0.75, 0.5847, 1.0, 0.4153, 0.0, 0.375, 0.04026, 0.375, 0.04026, 0.4153, 0.0, 0.375, 0.5403, 0.125, 0.5403, 0.125, 0.5403, 0.375, 0.5403, 0.125, 0.7097, 0.375, 0.7097, 0.375, 0.7097, 0.125, 0.7097, 0.375, 0.2097, 0.4153, 0.25, 0.4153, 0.25, 0.375, 0.2097, 0.375, 0.7097, 0.4153, 0.75, 0.4153, 0.75, 0.375, 0.7097, 0.4153, 0.25, 0.4153, 0.5, 0.4153, 0.5, 0.4153, 0.25, 0.4153, 0.75, 0.4153, 1.0, 0.4153, 1.0, 0.4153, 0.75, 0.5847, 0.25, 0.625, 0.2097, 0.625, 0.2097, 0.5847, 0.25, 0.5847, 0.75, 0.625, 0.7097, 0.625, 0.7097, 0.5847, 0.75, 0.875, 0.5403, 0.625, 0.5403, 0.625, 0.5403, 0.875, 0.5403])
me_cube_021.materials.append(mat_base)
me_cube_021.materials.append(mat_contrast)
me_cube_021.use_remesh_fix_poles = True
me_cube_021.use_remesh_preserve_attributes = False
me_cube_021.update()
me_cube_020 = bpy.data.meshes.new('Cube.020')
me_cube_020.from_pydata([(-0.1, -0.2489, -0.5), (-0.1, -0.5, -0.2489), (-0.1, -0.5, 0.2489), (-0.1, -0.2489, 0.5), (-0.1, 0.5, -0.2489), (-0.1, 0.2489, -0.5), (-0.1, 0.2489, 0.5), (-0.1, 0.5, 0.2489), (7.451e-09, -0.5, -0.2489), (7.451e-09, -0.2489, -0.5), (7.451e-09, -0.2489, 0.5), (7.451e-09, -0.5, 0.2489), (7.451e-09, 0.2489, -0.5), (7.451e-09, 0.5, -0.2489), (7.451e-09, 0.5, 0.2489), (7.451e-09, 0.2489, 0.5), (-0.01186, 0.4407, -0.2194), (-0.01186, 0.2194, -0.4407), (-0.08814, 0.2194, -0.4407), (-0.08814, 0.4407, -0.2194), (-0.08814, 0.4407, 0.2194), (-0.08814, 0.2194, 0.4407), (-0.01186, 0.2194, 0.4407), (-0.01186, 0.4407, 0.2194), (-0.08814, -0.4407, -0.2194), (-0.08814, -0.2194, -0.4407), (-0.01186, -0.2194, -0.4407), (-0.01186, -0.4407, -0.2194), (-0.01186, -0.4407, 0.2194), (-0.01186, -0.2194, 0.4407), (-0.08814, -0.2194, 0.4407), (-0.08814, -0.4407, 0.2194)], [], [(8, 11, 2, 1), (12, 13, 16, 17), (15, 6, 3, 10), (15, 10, 29, 22), (4, 7, 14, 13), (12, 5, 4, 13), (6, 15, 14, 7), (0, 9, 8, 1), (10, 3, 2, 11), (5, 12, 9, 0), (16, 19, 18, 17), (19, 16, 23, 20), (0, 1, 24, 25), (13, 14, 23, 16), (5, 0, 25, 18), (4, 5, 18, 19), (9, 12, 17, 26), (8, 9, 26, 27), (1, 2, 31, 24), (6, 7, 20, 21), (3, 6, 21, 30), (10, 11, 28, 29), (7, 4, 19, 20), (14, 15, 22, 23), (11, 8, 27, 28), (2, 3, 30, 31), (25, 26, 17, 18), (20, 23, 22, 21), (21, 22, 29, 30), (28, 31, 30, 29), (31, 28, 27, 24), (24, 27, 26, 25)])
_uv = me_cube_020.uv_layers.new(name='UVMap')
_uv.uv.foreach_set('vector', [0.4378, 0.75, 0.5622, 0.75, 0.5622, 1.0, 0.4378, 1.0, 0.375, 0.5628, 0.375, 0.5, 0.375, 0.5, 0.375, 0.5628, 0.625, 0.5628, 0.875, 0.5628, 0.875, 0.6872, 0.625, 0.6872, 0.625, 0.5628, 0.625, 0.6872, 0.625, 0.6872, 0.625, 0.5628, 0.4378, 0.25, 0.5622, 0.25, 0.5622, 0.5, 0.4378, 0.5, 0.375, 0.5628, 0.125, 0.5628, 0.125, 0.5, 0.375, 0.5, 0.625, 0.25, 0.625, 0.5, 0.5622, 0.5, 0.5622, 0.25, 0.125, 0.6872, 0.375, 0.6872, 0.375, 0.75, 0.125, 0.75, 0.625, 0.75, 0.625, 1.0, 0.5622, 1.0, 0.5622, 0.75, 0.125, 0.5628, 0.375, 0.5628, 0.375, 0.6872, 0.125, 0.6872, 0.375, 0.5, 0.125, 0.5, 0.125, 0.5628, 0.375, 0.5628, 0.125, 0.5, 0.375, 0.5, 0.5622, 0.5, 0.5622, 0.25, 0.125, 0.6872, 0.125, 0.75, 0.125, 0.75, 0.125, 0.6872, 0.4378, 0.5, 0.5622, 0.5, 0.5622, 0.5, 0.4378, 0.5, 0.125, 0.5628, 0.125, 0.6872, 0.125, 0.6872, 0.125, 0.5628, 0.125, 0.5, 0.125, 0.5628, 0.125, 0.5628, 0.125, 0.5, 0.375, 0.6872, 0.375, 0.5628, 0.375, 0.5628, 0.375, 0.6872, 0.375, 0.75, 0.375, 0.6872, 0.375, 0.6872, 0.375, 0.75, 0.4378, 1.0, 0.5622, 1.0, 0.5622, 1.0, 0.4378, 1.0, 0.625, 0.25, 0.5622, 0.25, 0.5622, 0.25, 0.625, 0.25, 0.875, 0.6872, 0.875, 0.5628, 0.875, 0.5628, 0.875, 0.6872, 0.625, 0.75, 0.5622, 0.75, 0.5622, 0.75, 0.625, 0.75, 0.5622, 0.25, 0.4378, 0.25, 0.4378, 0.25, 0.5622, 0.25, 0.5622, 0.5, 0.625, 0.5, 0.625, 0.5, 0.5622, 0.5, 0.5622, 0.75, 0.4378, 0.75, 0.4378, 0.75, 0.5622, 0.75, 0.5622, 1.0, 0.625, 1.0, 0.625, 1.0, 0.5622, 1.0, 0.125, 0.6872, 0.375, 0.6872, 0.375, 0.5628, 0.125, 0.5628, 0.5622, 0.25, 0.5622, 0.5, 0.625, 0.5, 0.625, 0.25, 0.625, 0.25, 0.625, 0.5, 0.625, 0.6872, 0.875, 0.6872, 0.5622, 0.75, 0.5622, 1.0, 0.625, 1.0, 0.625, 0.6872, 0.5622, 1.0, 0.5622, 0.75, 0.4378, 0.75, 0.4378, 1.0, 0.4378, 1.0, 0.4378, 0.75, 0.375, 0.6872, 0.125, 0.6872])
me_cube_020.materials.append(mat_contrast)
me_cube_020.use_remesh_fix_poles = True
me_cube_020.use_remesh_preserve_attributes = False
me_cube_020.update()
me_cube_022 = bpy.data.meshes.new('Cube.022')
me_cube_022.from_pydata([(-0.2017, -0.3721, -0.5), (-0.2017, -0.5002, -0.3749), (-0.2017, -0.5002, 0.3749), (-0.2017, -0.3721, 0.5), (-0.2017, 0.4998, -0.3749), (-0.2017, 0.3717, -0.5), (-0.2017, 0.3717, 0.5), (-0.2017, 0.4998, 0.3749), (0.1293, -0.17, -0.2976), (0.1293, -0.298, -0.1725), (0.1293, -0.298, 0.1725), (0.1293, -0.17, 0.2976), (0.1293, 0.3089, -0.1725), (0.1293, 0.181, -0.2976), (0.1293, 0.181, 0.2976), (0.1293, 0.3089, 0.1725), (0.4352, 0.2059, 0.08144), (0.4352, 0.07809, 0.2065), (0.4352, 0.07809, -0.2065), (0.4352, 0.2059, -0.08144), (0.4352, -0.2064, -0.08144), (0.4352, -0.07856, -0.2065), (0.4352, -0.07856, 0.2065), (0.4352, -0.2064, 0.08144), (0.4352, -0.1863, 0.07348), (0.4352, -0.07091, 0.1863), (0.4352, 0.07044, 0.1863), (0.4352, 0.1858, 0.07348), (0.4352, 0.1858, -0.07348), (0.4352, 0.07044, -0.1863), (0.4352, -0.07091, -0.1863), (0.4352, -0.1863, -0.07348), (-0.1565, -0.1059, 0.03814), (-0.1565, -0.04607, 0.09671), (-0.1565, 0.02729, 0.09671), (-0.1565, 0.08717, 0.03814), (-0.1565, 0.08717, -0.03814), (-0.1565, 0.02729, -0.09671), (-0.1565, -0.04607, -0.09671), (-0.1565, -0.1059, -0.03814)], [], [(9, 10, 2, 1), (8, 13, 18, 21), (12, 15, 16, 19), (14, 6, 3, 11), (0, 1, 2, 3, 6, 7, 4, 5), (4, 7, 15, 12), (16, 17, 26, 27), (14, 11, 22, 17), (10, 9, 20, 23), (7, 6, 14, 15), (10, 23, 22, 11), (16, 15, 14, 17), (18, 13, 12, 19), (8, 21, 20, 9), (5, 13, 8, 0), (27, 26, 34, 35), (19, 16, 27, 28), (22, 23, 24, 25), (23, 20, 31, 24), (20, 21, 30, 31), (18, 19, 28, 29), (17, 22, 25, 26), (21, 18, 29, 30), (37, 36, 35, 34, 33, 32, 39, 38), (26, 25, 33, 34), (30, 29, 37, 38), (29, 28, 36, 37), (25, 24, 32, 33), (28, 27, 35, 36), (24, 31, 39, 32), (31, 30, 38, 39), (10, 11, 3, 2), (1, 0, 8, 9), (12, 13, 5, 4)])
me_cube_022.polygons.foreach_set('material_index', [0, 1, 1, 0, 0, 0, 1, 1, 1, 0, 1, 1, 1, 1, 0, 2, 1, 1, 1, 1, 1, 1, 1, 2, 2, 2, 2, 2, 2, 2, 2, 0, 0, 0])
_uv = me_cube_022.uv_layers.new(name='UVMap')
_uv.uv.foreach_set('vector', [0.4169, 0.75, 0.5831, 0.75, 0.5937, 1.0, 0.4063, 1.0, 0.375, 0.6973, 0.375, 0.5527, 0.375, 0.582, 0.375, 0.668, 0.4169, 0.5, 0.5831, 0.5, 0.5658, 0.5, 0.4342, 0.5, 0.625, 0.5527, 0.875, 0.532, 0.875, 0.718, 0.625, 0.6973, 0.375, 0.03203, 0.4063, 0.0, 0.5937, 0.0, 0.625, 0.03203, 0.625, 0.218, 0.5937, 0.25, 0.4063, 0.25, 0.375, 0.218, 0.4063, 0.25, 0.5937, 0.25, 0.5831, 0.5, 0.4169, 0.5, 0.5658, 0.5, 0.625, 0.582, 0.625, 0.582, 0.5658, 0.5, 0.625, 0.5527, 0.625, 0.6973, 0.625, 0.668, 0.625, 0.582, 0.5831, 0.75, 0.4169, 0.75, 0.4342, 0.75, 0.5658, 0.75, 0.5937, 0.25, 0.875, 0.532, 0.625, 0.5527, 0.5831, 0.5, 0.5831, 0.75, 0.5658, 0.75, 0.625, 0.668, 0.625, 0.6973, 0.5658, 0.5, 0.5831, 0.5, 0.625, 0.5527, 0.625, 0.582, 0.375, 0.582, 0.375, 0.5527, 0.4169, 0.5, 0.4342, 0.5, 0.375, 0.6973, 0.375, 0.668, 0.4342, 0.75, 0.4169, 0.75, 0.125, 0.532, 0.375, 0.5527, 0.375, 0.6973, 0.125, 0.718, 0.5658, 0.5, 0.625, 0.582, 0.625, 0.582, 0.5658, 0.5, 0.4342, 0.5, 0.5658, 0.5, 0.5658, 0.5, 0.4342, 0.5, 0.625, 0.668, 0.5658, 0.75, 0.5658, 0.75, 0.625, 0.668, 0.5658, 0.75, 0.4342, 0.75, 0.4342, 0.75, 0.5658, 0.75, 0.4342, 0.75, 0.375, 0.668, 0.375, 0.668, 0.4342, 0.75, 0.375, 0.582, 0.4342, 0.5, 0.4342, 0.5, 0.375, 0.582, 0.625, 0.582, 0.625, 0.668, 0.625, 0.668, 0.625, 0.582, 0.375, 0.668, 0.375, 0.582, 0.375, 0.582, 0.375, 0.668, 0.375, 0.582, 0.4342, 0.5, 0.5658, 0.5, 0.625, 0.582, 0.625, 0.668, 0.5658, 0.75, 0.4342, 0.75, 0.375, 0.668, 0.625, 0.582, 0.625, 0.668, 0.625, 0.668, 0.625, 0.582, 0.375, 0.668, 0.375, 0.582, 0.375, 0.582, 0.375, 0.668, 0.375, 0.582, 0.4342, 0.5, 0.4342, 0.5, 0.375, 0.582, 0.625, 0.668, 0.5658, 0.75, 0.5658, 0.75, 0.625, 0.668, 0.4342, 0.5, 0.5658, 0.5, 0.5658, 0.5, 0.4342, 0.5, 0.5658, 0.75, 0.4342, 0.75, 0.4342, 0.75, 0.5658, 0.75, 0.4342, 0.75, 0.375, 0.668, 0.375, 0.668, 0.4342, 0.75, 0.5831, 0.75, 0.625, 0.6973, 0.625, 0.03203, 0.5937, 1.0, 0.4063, 1.0, 0.125, 0.718, 0.375, 0.6973, 0.4169, 0.75, 0.4169, 0.5, 0.375, 0.5527, 0.375, 0.218, 0.4063, 0.25])
me_cube_022.materials.append(mat_base)
me_cube_022.materials.append(mat_contrast)
me_cube_022.materials.append(mat_glow)
me_cube_022.use_remesh_fix_poles = True
me_cube_022.use_remesh_preserve_attributes = False
me_cube_022.use_mirror_x = True
me_cube_022.use_mirror_y = True
me_cube_022.use_mirror_z = True
me_cube_022.update()
me_cube_003 = bpy.data.meshes.new('Cube.003')
me_cube_003.from_pydata([(-0.06551, -0.2378, -0.5), (-0.06551, -0.5, -0.2378), (-0.06551, -0.5, 0.2378), (-0.06551, -0.2378, 0.5), (-0.06551, 0.5, -0.2378), (-0.06551, 0.2378, -0.5), (-0.06551, 0.2378, 0.5), (-0.06551, 0.5, 0.2378), (0.07957, -0.5, -0.2378), (0.07957, -0.2378, -0.5), (0.07957, -0.2378, 0.5), (0.07957, -0.5, 0.2378), (0.07957, 0.2378, -0.5), (0.07957, 0.5, -0.2378), (0.07957, 0.5, 0.2378), (0.07957, 0.2378, 0.5), (0.01481, 0.6786, -0.5201), (0.01481, 0.6786, -0.4164), (0.01481, 0.4164, -0.6786), (0.01481, 0.5201, -0.6786), (-0.06551, 0.5201, -0.6786), (-0.06551, 0.4164, -0.6786), (-0.06551, 0.6786, -0.4164), (-0.06551, 0.6786, -0.5201), (-0.06551, 0.6786, 0.5201), (-0.06551, 0.6786, 0.4164), (-0.06551, 0.4164, 0.6786), (-0.06551, 0.5201, 0.6786), (0.01481, 0.5201, 0.6786), (0.01481, 0.4164, 0.6786), (0.01481, 0.6786, 0.4164), (0.01481, 0.6786, 0.5201), (-0.06551, -0.6786, -0.5201), (-0.06551, -0.6786, -0.4164), (-0.06551, -0.4164, -0.6786), (-0.06551, -0.5201, -0.6786), (0.01481, -0.5201, -0.6786), (0.01481, -0.4164, -0.6786), (0.01481, -0.6786, -0.4164), (0.01481, -0.6786, -0.5201), (0.01481, -0.6786, 0.5201), (0.01481, -0.6786, 0.4164), (0.01481, -0.4164, 0.6786), (0.01481, -0.5201, 0.6786), (-0.06551, -0.5201, 0.6786), (-0.06551, -0.4164, 0.6786), (-0.06551, -0.6786, 0.4164), (-0.06551, -0.6786, 0.5201)], [], [(8, 11, 2, 1), (12, 13, 14, 15, 10, 11, 8, 9), (15, 6, 3, 10), (0, 1, 2, 3, 6, 7, 4, 5), (4, 7, 14, 13), (3, 2, 46, 47, 44, 45), (15, 14, 30, 31, 28, 29), (10, 3, 45, 42), (6, 15, 29, 26), (5, 12, 9, 0), (4, 13, 17, 22), (14, 7, 25, 30), (8, 1, 33, 38), (2, 11, 41, 46), (1, 0, 34, 35, 32, 33), (7, 6, 26, 27, 24, 25), (19, 20, 23, 16), (11, 10, 42, 43, 40, 41), (35, 36, 39, 32), (5, 4, 22, 23, 20, 21), (9, 8, 38, 39, 36, 37), (27, 28, 31, 24), (43, 44, 47, 40), (12, 5, 21, 18), (0, 9, 37, 34), (18, 21, 20, 19), (22, 17, 16, 23), (26, 29, 28, 27), (30, 25, 24, 31), (34, 37, 36, 35), (38, 33, 32, 39), (42, 45, 44, 43), (46, 41, 40, 47), (13, 12, 18, 19, 16, 17)])
me_cube_003.polygons.foreach_set('material_index', [2, 0, 2, 0, 2, 1, 1, 0, 0, 2, 0, 0, 0, 0, 1, 1, 0, 1, 0, 1, 1, 0, 0, 0, 0, 0, 0, 0, 0, 0, 0, 0, 0, 1])
_uv = me_cube_003.uv_layers.new(name='UVMap')
_uv.uv.foreach_set('vector', [0.4405, 0.75, 0.5595, 0.75, 0.5595, 1.0, 0.4405, 1.0, 0.375, 0.5655, 0.4405, 0.5, 0.5595, 0.5, 0.625, 0.5655, 0.625, 0.6845, 0.5595, 0.75, 0.4405, 0.75, 0.375, 0.6845, 0.625, 0.5655, 0.875, 0.5655, 0.875, 0.6845, 0.625, 0.6845, 0.375, 0.06554, 0.4405, 0.0, 0.5595, 0.0, 0.625, 0.06554, 0.625, 0.1845, 0.5595, 0.25, 0.4405, 0.25, 0.375, 0.1845, 0.4405, 0.25, 0.5595, 0.25, 0.5595, 0.5, 0.4405, 0.5, 0.625, 0.06554, 0.5595, 0.0, 0.5595, 0.0, 0.5724, 0.01297, 0.612, 0.05257, 0.625, 0.06554, 0.625, 0.5655, 0.5595, 0.5, 0.5595, 0.5, 0.5724, 0.513, 0.612, 0.5526, 0.625, 0.5655, 0.625, 0.6845, 0.875, 0.6845, 0.875, 0.6845, 0.625, 0.6845, 0.875, 0.5655, 0.625, 0.5655, 0.625, 0.5655, 0.875, 0.5655, 0.125, 0.5655, 0.375, 0.5655, 0.375, 0.6845, 0.125, 0.6845, 0.4405, 0.25, 0.4405, 0.5, 0.4405, 0.5, 0.4405, 0.25, 0.5595, 0.5, 0.5595, 0.25, 0.5595, 0.25, 0.5595, 0.5, 0.4405, 0.75, 0.4405, 1.0, 0.4405, 1.0, 0.4405, 0.75, 0.5595, 1.0, 0.5595, 0.75, 0.5595, 0.75, 0.5595, 1.0, 0.4405, 0.0, 0.375, 0.06554, 0.375, 0.06554, 0.388, 0.05257, 0.4276, 0.01297, 0.4405, 0.0, 0.5595, 0.25, 0.625, 0.1845, 0.625, 0.1845, 0.612, 0.1974, 0.5724, 0.237, 0.5595, 0.25, 0.375, 0.5526, 0.125, 0.5526, 0.125, 0.513, 0.375, 0.513, 0.5595, 0.75, 0.625, 0.6845, 0.625, 0.6845, 0.612, 0.6974, 0.5724, 0.737, 0.5595, 0.75, 0.125, 0.6974, 0.375, 0.6974, 0.375, 0.737, 0.125, 0.737, 0.375, 0.1845, 0.4405, 0.25, 0.4405, 0.25, 0.4276, 0.237, 0.388, 0.1974, 0.375, 0.1845, 0.375, 0.6845, 0.4405, 0.75, 0.4405, 0.75, 0.4276, 0.737, 0.388, 0.6974, 0.375, 0.6845, 0.612, 0.25, 0.612, 0.5, 0.5724, 0.5, 0.5724, 0.25, 0.612, 0.75, 0.612, 1.0, 0.5724, 1.0, 0.5724, 0.75, 0.375, 0.5655, 0.125, 0.5655, 0.125, 0.5655, 0.375, 0.5655, 0.125, 0.6845, 0.375, 0.6845, 0.375, 0.6845, 0.125, 0.6845, 0.375, 0.5655, 0.125, 0.5655, 0.125, 0.5526, 0.375, 0.5526, 0.125, 0.5, 0.375, 0.5, 0.375, 0.513, 0.125, 0.513, 0.625, 0.25, 0.625, 0.5, 0.612, 0.5, 0.612, 0.25, 0.5595, 0.5, 0.5595, 0.25, 0.5724, 0.25, 0.5724, 0.5, 0.125, 0.6845, 0.375, 0.6845, 0.375, 0.6974, 0.125, 0.6974, 0.375, 0.75, 0.125, 0.75, 0.125, 0.737, 0.375, 0.737, 0.625, 0.75, 0.625, 1.0, 0.612, 1.0, 0.612, 0.75, 0.5595, 1.0, 0.5595, 0.75, 0.5724, 0.75, 0.5724, 1.0, 0.4405, 0.5, 0.375, 0.5655, 0.375, 0.5655, 0.388, 0.5526, 0.4276, 0.513, 0.4405, 0.5])
me_cube_003.materials.append(mat_base)
me_cube_003.materials.append(mat_glass)
me_cube_003.materials.append(mat_contrast)
me_cube_003.use_remesh_fix_poles = True
me_cube_003.use_remesh_preserve_attributes = False
me_cube_003.update()

# ---- objects
ob_enginemudulebox = bpy.data.objects.new('EngineMuduleBox', me_cube)
ob_convertermodulebox = bpy.data.objects.new('ConverterModuleBox', me_cube_001)
ob_storagemodulebox = bpy.data.objects.new('StorageModuleBox', me_cube_002)
ob_miningmodulebox = bpy.data.objects.new('MiningModuleBox', me_cube_004)
ob_cube_001 = bpy.data.objects.new('Cube.001', me_cube_013)
ob_cube_002 = bpy.data.objects.new('Cube.002', me_cube_012)
ob_cube_003 = bpy.data.objects.new('Cube.003', me_cube_014)
ob_element_mining_mk1 = bpy.data.objects.new('Element_Mining_mk1', me_cube_015)
ob_element_separator_mk1 = bpy.data.objects.new('Element_Separator_mk1', me_cube_016)
ob_element_storage_mk1 = bpy.data.objects.new('Element_Storage_mk1', me_cube_017)
ob_element_converter_mk1 = bpy.data.objects.new('Element_Converter_mk1', me_cube_021)
ob_dock_3 = bpy.data.objects.new('Dock_3', me_cube_020)
ob_element_engine_mk1 = bpy.data.objects.new('Element_Engine_mk1', me_cube_022)
ob_element_solarpanel_mk1 = bpy.data.objects.new('Element_SolarPanel_mk1', me_cube_003)

# ---- transforms, parenting, visibility, modifiers, constraints
ob_enginemudulebox.location = (-2.972, -9.306, 0.0)
ob_enginemudulebox.rotation_euler = (0.0, -0.0, 3.142)
ob_enginemudulebox.scale = (1.544, 1.544, 1.544)
ob_convertermodulebox.location = (-1.273, -9.306, 0.0)
ob_convertermodulebox.rotation_euler = (0.0, -0.0, 3.142)
ob_convertermodulebox.scale = (1.544, 1.544, 1.544)
ob_storagemodulebox.location = (0.4253, -9.306, 0.0)
ob_storagemodulebox.rotation_euler = (0.0, -0.0, 3.142)
ob_storagemodulebox.scale = (1.544, 1.544, 1.544)
ob_miningmodulebox.location = (1.352, -9.306, 0.0)
ob_miningmodulebox.rotation_euler = (0.0, -0.0, 3.142)
ob_miningmodulebox.scale = (1.544, 1.544, 1.544)
ob_cube_001.location = (-1.273, -9.306, 0.0)
ob_cube_001.rotation_euler = (0.0, -0.0, 3.142)
ob_cube_001.scale = (1.544, 1.544, 1.544)
ob_cube_002.location = (-2.2, -9.306, 0.0)
ob_cube_002.rotation_euler = (0.0, -0.0, 3.142)
ob_cube_002.scale = (1.544, 1.544, 1.544)
ob_cube_003.location = (0.4253, -9.306, 0.0)
ob_cube_003.rotation_euler = (0.0, -0.0, 3.142)
ob_cube_003.scale = (1.544, 1.544, 1.544)
ob_element_mining_mk1.location = (0.8, 17.0, 0.0)
ob_element_mining_mk1.rotation_euler = (0.0, -0.0, 3.142)
ob_element_mining_mk1.scale = (1.544, 1.544, 1.544)
ob_element_mining_mk1.use_mesh_mirror_x = True
ob_element_mining_mk1.use_mesh_mirror_y = True
ob_element_mining_mk1.use_mesh_mirror_z = True
ob_element_separator_mk1.location = (0.077, 11.0, 0.0)
ob_element_separator_mk1.rotation_euler = (0.0, -0.0, 3.142)
ob_element_separator_mk1.scale = (1.544, 1.544, 1.544)
ob_element_storage_mk1.location = (-0.77, 9.0, 0.0)
ob_element_storage_mk1.rotation_euler = (0.0, -0.0, 3.142)
ob_element_storage_mk1.scale = (1.544, 1.544, 1.544)
ob_element_converter_mk1.location = (-0.384, 14.0, -2.877e-09)
ob_element_converter_mk1.rotation_euler = (0.0, -0.0, 3.142)
ob_element_converter_mk1.scale = (1.544, 1.544, 1.544)
ob_dock_3.location = (-2.36, -12.96, 0.0)
ob_dock_3.rotation_euler = (0.0, -0.0, 3.142)
ob_dock_3.scale = (1.544, 1.544, 1.544)
ob_element_engine_mk1.location = (-0.31, 5.0, 1.133e-08)
ob_element_engine_mk1.rotation_euler = (0.0, -0.0, 3.142)
ob_element_engine_mk1.scale = (1.544, 1.544, 1.544)
ob_element_engine_mk1.use_mesh_mirror_x = True
ob_element_engine_mk1.use_mesh_mirror_y = True
ob_element_engine_mk1.use_mesh_mirror_z = True
ob_element_solarpanel_mk1.location = (-0.1009, 0.0, 5.224e-09)
ob_element_solarpanel_mk1.rotation_euler = (0.0, -0.0, 3.142)
ob_element_solarpanel_mk1.scale = (1.544, 1.544, 1.544)

# ---- collection membership
col_collection.objects.link(ob_enginemudulebox)
col_collection.objects.link(ob_convertermodulebox)
col_collection.objects.link(ob_storagemodulebox)
col_collection.objects.link(ob_miningmodulebox)
col_collection.objects.link(ob_cube_001)
col_collection.objects.link(ob_cube_002)
col_collection.objects.link(ob_cube_003)
col_concept_v1.objects.link(ob_element_mining_mk1)
col_concept_v1.objects.link(ob_element_separator_mk1)
col_concept_v1.objects.link(ob_element_storage_mk1)
col_concept_v1.objects.link(ob_element_converter_mk1)
col_concept_v1.objects.link(ob_dock_3)
col_concept_v1.objects.link(ob_element_engine_mk1)
col_concept_v1.objects.link(ob_element_solarpanel_mk1)

# ---- scene / render settings (as saved in the file)
scene.frame_start = 1; scene.frame_end = 250; scene.frame_set(0)
scene.render.engine = 'BLENDER_EEVEE_NEXT'
scene.cycles.sampling_pattern = 'TABULATED_SOBOL'
scene.cycles.use_light_tree = False
scene.view_settings.view_transform = 'Filmic'
bpy.context.view_layer.update()

# ---- added for rendering (the .blend has no active camera and no usable light): camera, sun
cam_auto = bpy.data.cameras.new('AutoCamera')
cam_auto.lens = 50.0
cam_auto.sensor_width = 36.0
cam_auto.clip_end = 1000.0
ob_auto_camera = bpy.data.objects.new('AutoCamera', cam_auto)
scene.collection.objects.link(ob_auto_camera)
ob_auto_camera.location = (29.1575, -33.6586, 23.8331)
ob_auto_camera.rotation_euler = (1.09748, -7.21219e-08, 0.694738)
scene.camera = ob_auto_camera
light_auto_sun = bpy.data.lights.new('AutoSun', 'SUN')
light_auto_sun.energy = 3.0
light_auto_sun.angle = 0.0523599
ob_auto_sun = bpy.data.objects.new('AutoSun', light_auto_sun)
scene.collection.objects.link(ob_auto_sun)
ob_auto_sun.rotation_euler = (0.872665, 0.174533, 0.523599)
bpy.context.view_layer.update()
